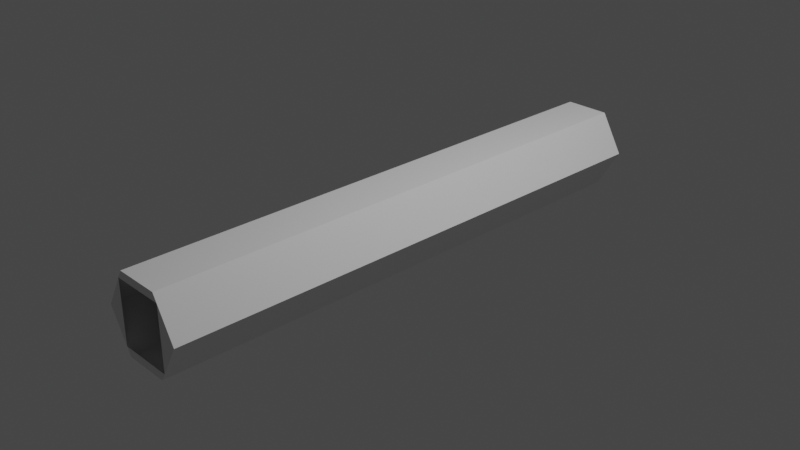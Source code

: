 # Source: KD-ST3753-IVA.blend  (saved by Blender 3.1.7; exported with 4.5.12 LTS)
import bpy
from mathutils import Matrix  # noqa: F401  (used for matrix-valued properties, if any)

bpy.ops.wm.read_factory_settings(use_empty=True)
scene = bpy.context.scene
scene.name = 'Scene'

# ---- collections
col_collection = bpy.data.collections.new('Collection'); scene.collection.children.link(col_collection)

# ---- world
world_world = bpy.data.worlds.new('World'); scene.world = world_world
world_world.use_nodes = True; world_world.node_tree.nodes.clear()
_N = world_world.node_tree.nodes; _L = world_world.node_tree.links
n0 = _N.new('ShaderNodeOutputWorld'); n0.name = 'World Output'; n0.location = (300, 300)
n1 = _N.new('ShaderNodeBackground'); n1.name = 'Background'; n1.location = (10, 300)
n1.inputs[0].default_value = (0.05088, 0.05088, 0.05088, 1.0)
_L.new(n1.outputs[0], n0.inputs[0])
n0.is_active_output = True
world_world.color = (0.05088, 0.05088, 0.05088)
world_world.use_sun_shadow = False
world_world.sun_shadow_jitter_overblur = 0.0

# ---- cameras
cam_camera = bpy.data.cameras.new('Camera')
cam_camera.clip_end = 100.0
cam_camera.ortho_scale = 7.314

# ---- lights
light_light = bpy.data.lights.new('Light', 'POINT')
light_light.transmission_factor = 0.0
light_light.energy = 1000.0
light_light.shadow_soft_size = 0.1
light_light.shadow_maximum_resolution = 0.006
light_light.use_absolute_resolution = True

# ---- meshes
me_shellcollider_collider = bpy.data.meshes.new('shellCollider.collider')
me_shellcollider_collider.from_pydata([(0.25, 0.433, 3.0), (-0.25, 0.433, 3.0), (-0.25, 0.433, -3.0), (0.25, 0.433, -3.0), (-0.3, 0.3464, 3.0), (-0.5, 3.359e-07, 3.0), (-0.5, -3.359e-07, -3.0), (-0.3, 0.3464, -3.0), (-0.25, -0.433, -3.0), (-0.3, -0.3464, -3.0), (-0.3, -0.3464, 3.0), (-0.25, -0.433, 3.0), (0.25, -0.433, 3.0), (0.25, -0.433, -3.0), (0.3, -0.3464, 3.0), (0.5, 3.359e-07, 3.0), (0.5, -1.336e-06, -3.0), (0.3, -0.3464, -3.0), (0.3, 0.3464, -3.0), (0.3, 0.3464, 3.0)], [], [(0, 1, 2), (0, 2, 3), (2, 1, 7), (5, 6, 4), (1, 4, 7), (6, 7, 4), (8, 9, 11), (6, 5, 9), (11, 9, 10), (5, 10, 9), (13, 8, 12), (8, 11, 12), (13, 12, 17), (15, 16, 14), (12, 14, 17), (16, 17, 14), (0, 3, 18), (16, 15, 18), (0, 18, 19), (15, 19, 18), (4, 1, 19), (1, 0, 19), (18, 3, 7), (3, 2, 7), (5, 4, 10), (10, 14, 11), (14, 12, 11), (16, 18, 17), (13, 17, 8), (17, 9, 8), (14, 19, 15), (9, 7, 6)])
me_shellcollider_collider.use_remesh_fix_poles = True
me_shellcollider_collider.use_remesh_preserve_attributes = False
me_shellcollider_collider.update()

# ---- objects
ob_light = bpy.data.objects.new('Light', light_light)
ob_camera = bpy.data.objects.new('Camera', cam_camera)
ob_freeiva = bpy.data.objects.new('FreeIva', None)
ob_shellcollider = bpy.data.objects.new('shellCollider', me_shellcollider_collider)

# ---- transforms, parenting, visibility, modifiers, constraints
ob_light.location = (4.076, 1.005, 5.904)
ob_light.rotation_euler = (0.6503, 0.05522, 1.866)
ob_light.lock_rotations_4d = False
ob_light.empty_display_type = 'ARROWS'
ob_light.color = (0.0, 0.0, 0.0, 0.0)
ob_light.lineart.crease_threshold = 0.0
ob_camera.location = (7.359, -6.926, 4.958)
ob_camera.rotation_euler = (1.109, 0.0, 0.8149)
ob_camera.lock_rotations_4d = False
ob_camera.empty_display_type = 'ARROWS'
ob_camera.color = (0.0, 0.0, 0.0, 0.0)
ob_camera.display_type = 'WIRE'
ob_camera.lineart.crease_threshold = 0.0
ob_freeiva.location = (0.0, 0.0, 0.0)
ob_freeiva.rotation_mode = 'QUATERNION'
ob_freeiva.rotation_quaternion = (1.0, 0.0, 0.0, 0.0)
ob_shellcollider.parent = ob_freeiva
ob_shellcollider.location = (0.0, 0.0, 0.0)
ob_shellcollider.rotation_mode = 'QUATERNION'
ob_shellcollider.rotation_quaternion = (0.7071, 0.7071, 0.0, 0.0)
ob_shellcollider.scale = (1.0, 1.0, 1.0)

# ---- collection membership
col_collection.objects.link(ob_light)
col_collection.objects.link(ob_camera)
col_collection.objects.link(ob_freeiva)
col_collection.objects.link(ob_shellcollider)

# ---- scene / render settings (as saved in the file)
scene.camera = ob_camera
scene.frame_start = 1; scene.frame_end = 250; scene.frame_set(1)
scene.render.engine = 'BLENDER_EEVEE_NEXT'
scene.cycles.sampling_pattern = 'TABULATED_SOBOL'
scene.cycles.use_light_tree = False
scene.view_settings.view_transform = 'Filmic'
bpy.context.view_layer.update()
